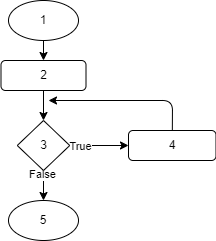

The diagram above was exported from draw.io. Its source (the exported page's mxGraphModel, read from the mxfile embedded in the PNG):
<mxGraphModel dx="825" dy="779" grid="1" gridSize="10" guides="1" tooltips="1" connect="1" arrows="1" fold="1" page="1" pageScale="1" pageWidth="827" pageHeight="1169" math="0" shadow="0">
  <root>
    <mxCell id="0" />
    <mxCell id="1" parent="0" />
    <mxCell id="7" style="edgeStyle=none;html=1;entryX=0.5;entryY=0;entryDx=0;entryDy=0;" parent="1" source="2" target="4" edge="1">
      <mxGeometry relative="1" as="geometry" />
    </mxCell>
    <mxCell id="2" value="1" style="ellipse;whiteSpace=wrap;html=1;" parent="1" vertex="1">
      <mxGeometry x="40" y="20" width="70" height="40" as="geometry" />
    </mxCell>
    <mxCell id="6" style="edgeStyle=none;html=1;entryX=0;entryY=0.5;entryDx=0;entryDy=0;" parent="1" source="3" target="5" edge="1">
      <mxGeometry relative="1" as="geometry" />
    </mxCell>
    <mxCell id="10" value="True" style="edgeLabel;html=1;align=center;verticalAlign=middle;resizable=0;points=[];" parent="6" vertex="1" connectable="0">
      <mxGeometry x="-0.6765" relative="1" as="geometry">
        <mxPoint as="offset" />
      </mxGeometry>
    </mxCell>
    <mxCell id="12" style="edgeStyle=none;html=1;entryX=0.5;entryY=0;entryDx=0;entryDy=0;" parent="1" source="3" target="11" edge="1">
      <mxGeometry relative="1" as="geometry">
        <Array as="points" />
      </mxGeometry>
    </mxCell>
    <mxCell id="14" value="False" style="edgeLabel;html=1;align=center;verticalAlign=middle;resizable=0;points=[];" parent="12" vertex="1" connectable="0">
      <mxGeometry x="-0.7903" y="-2" relative="1" as="geometry">
        <mxPoint as="offset" />
      </mxGeometry>
    </mxCell>
    <mxCell id="3" value="3" style="rhombus;whiteSpace=wrap;html=1;" parent="1" vertex="1">
      <mxGeometry x="48.75" y="140" width="52.5" height="50" as="geometry" />
    </mxCell>
    <mxCell id="8" style="edgeStyle=none;html=1;entryX=0.5;entryY=0;entryDx=0;entryDy=0;" parent="1" source="4" target="3" edge="1">
      <mxGeometry relative="1" as="geometry" />
    </mxCell>
    <mxCell id="4" value="2" style="rounded=1;whiteSpace=wrap;html=1;" parent="1" vertex="1">
      <mxGeometry x="32.5" y="80" width="85" height="30" as="geometry" />
    </mxCell>
    <mxCell id="9" style="edgeStyle=none;html=1;" parent="1" source="5" edge="1">
      <mxGeometry relative="1" as="geometry">
        <mxPoint x="80" y="120" as="targetPoint" />
        <Array as="points">
          <mxPoint x="204" y="120" />
        </Array>
      </mxGeometry>
    </mxCell>
    <mxCell id="5" value="4" style="rounded=1;whiteSpace=wrap;html=1;" parent="1" vertex="1">
      <mxGeometry x="160" y="150" width="87.5" height="30" as="geometry" />
    </mxCell>
    <mxCell id="11" value="5" style="ellipse;whiteSpace=wrap;html=1;" parent="1" vertex="1">
      <mxGeometry x="40" y="220" width="70" height="40" as="geometry" />
    </mxCell>
  </root>
</mxGraphModel>